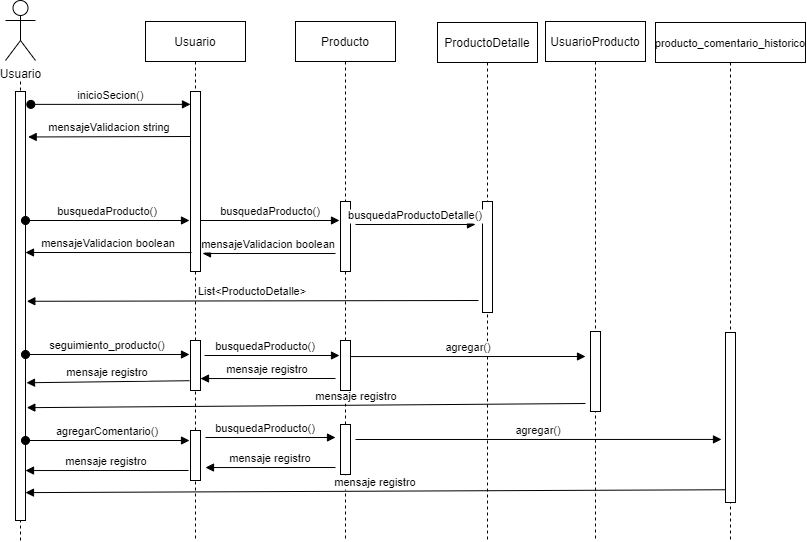

The diagram above was exported from draw.io. Its source (the exported page's mxGraphModel, read from the mxfile embedded in the PNG):
<mxGraphModel dx="782" dy="436" grid="1" gridSize="10" guides="1" tooltips="1" connect="1" arrows="1" fold="1" page="1" pageScale="1" pageWidth="850" pageHeight="1100" math="0" shadow="0">
  <root>
    <mxCell id="0" />
    <mxCell id="1" parent="0" />
    <mxCell id="3nuBFxr9cyL0pnOWT2aG-1" value="Usuario" style="shape=umlLifeline;perimeter=lifelinePerimeter;container=1;collapsible=0;recursiveResize=0;rounded=0;shadow=0;strokeWidth=1;" parent="1" vertex="1">
      <mxGeometry x="180" y="81" width="100" height="519" as="geometry" />
    </mxCell>
    <mxCell id="3nuBFxr9cyL0pnOWT2aG-2" value="" style="points=[];perimeter=orthogonalPerimeter;rounded=0;shadow=0;strokeWidth=1;" parent="3nuBFxr9cyL0pnOWT2aG-1" vertex="1">
      <mxGeometry x="45" y="70" width="10" height="180" as="geometry" />
    </mxCell>
    <mxCell id="3nuBFxr9cyL0pnOWT2aG-5" value="Producto" style="shape=umlLifeline;perimeter=lifelinePerimeter;container=1;collapsible=0;recursiveResize=0;rounded=0;shadow=0;strokeWidth=1;" parent="1" vertex="1">
      <mxGeometry x="330" y="81" width="100" height="519" as="geometry" />
    </mxCell>
    <mxCell id="3nuBFxr9cyL0pnOWT2aG-6" value="" style="points=[];perimeter=orthogonalPerimeter;rounded=0;shadow=0;strokeWidth=1;" parent="3nuBFxr9cyL0pnOWT2aG-5" vertex="1">
      <mxGeometry x="45" y="180" width="10" height="70" as="geometry" />
    </mxCell>
    <mxCell id="3nuBFxr9cyL0pnOWT2aG-8" value="busquedaProducto()" style="verticalAlign=bottom;endArrow=block;shadow=0;strokeWidth=1;" parent="1" edge="1">
      <mxGeometry relative="1" as="geometry">
        <mxPoint x="235" y="280.0000000000001" as="sourcePoint" />
        <mxPoint x="374" y="280" as="targetPoint" />
      </mxGeometry>
    </mxCell>
    <mxCell id="aKSWaa-4WrZq29W-Ahb7-1" value="Usuario&lt;br&gt;" style="shape=umlActor;verticalLabelPosition=bottom;verticalAlign=top;html=1;outlineConnect=0;" vertex="1" parent="1">
      <mxGeometry x="40" y="60" width="30" height="60" as="geometry" />
    </mxCell>
    <mxCell id="aKSWaa-4WrZq29W-Ahb7-2" value="" style="endArrow=none;dashed=1;html=1;" edge="1" parent="1">
      <mxGeometry width="50" height="50" relative="1" as="geometry">
        <mxPoint x="55" y="600" as="sourcePoint" />
        <mxPoint x="55" y="140" as="targetPoint" />
      </mxGeometry>
    </mxCell>
    <mxCell id="aKSWaa-4WrZq29W-Ahb7-3" value="ProductoDetalle" style="shape=umlLifeline;perimeter=lifelinePerimeter;container=1;collapsible=0;recursiveResize=0;rounded=0;shadow=0;strokeWidth=1;" vertex="1" parent="1">
      <mxGeometry x="472" y="82" width="100" height="518" as="geometry" />
    </mxCell>
    <mxCell id="aKSWaa-4WrZq29W-Ahb7-4" value="" style="points=[];perimeter=orthogonalPerimeter;rounded=0;shadow=0;strokeWidth=1;" vertex="1" parent="aKSWaa-4WrZq29W-Ahb7-3">
      <mxGeometry x="45" y="179" width="10" height="111" as="geometry" />
    </mxCell>
    <mxCell id="aKSWaa-4WrZq29W-Ahb7-5" value="" style="points=[];perimeter=orthogonalPerimeter;rounded=0;shadow=0;strokeWidth=1;" vertex="1" parent="1">
      <mxGeometry x="50" y="151" width="10" height="429" as="geometry" />
    </mxCell>
    <mxCell id="3nuBFxr9cyL0pnOWT2aG-3" value="inicioSecion()" style="verticalAlign=bottom;startArrow=oval;endArrow=block;startSize=8;shadow=0;strokeWidth=1;exitX=1.533;exitY=0.03;exitDx=0;exitDy=0;exitPerimeter=0;" parent="1" target="3nuBFxr9cyL0pnOWT2aG-2" edge="1" source="aKSWaa-4WrZq29W-Ahb7-5">
      <mxGeometry relative="1" as="geometry">
        <mxPoint x="70" y="191" as="sourcePoint" />
      </mxGeometry>
    </mxCell>
    <mxCell id="aKSWaa-4WrZq29W-Ahb7-6" value="mensajeValidacion string" style="verticalAlign=bottom;endArrow=block;shadow=0;strokeWidth=1;entryX=1.267;entryY=0.106;entryDx=0;entryDy=0;entryPerimeter=0;" edge="1" parent="1" target="aKSWaa-4WrZq29W-Ahb7-5">
      <mxGeometry relative="1" as="geometry">
        <mxPoint x="225" y="196" as="sourcePoint" />
        <mxPoint x="70" y="222" as="targetPoint" />
      </mxGeometry>
    </mxCell>
    <mxCell id="aKSWaa-4WrZq29W-Ahb7-11" value="busquedaProducto()" style="verticalAlign=bottom;startArrow=oval;endArrow=block;startSize=8;shadow=0;strokeWidth=1;exitX=1.1;exitY=0.094;exitDx=0;exitDy=0;exitPerimeter=0;" edge="1" parent="1">
      <mxGeometry relative="1" as="geometry">
        <mxPoint x="60" y="279.99600000000004" as="sourcePoint" />
        <mxPoint x="224" y="279.99600000000004" as="targetPoint" />
      </mxGeometry>
    </mxCell>
    <mxCell id="aKSWaa-4WrZq29W-Ahb7-12" value="mensajeValidacion boolean" style="verticalAlign=bottom;endArrow=block;shadow=0;strokeWidth=1;jumpSize=0;" edge="1" parent="1">
      <mxGeometry relative="1" as="geometry">
        <mxPoint x="370" y="313" as="sourcePoint" />
        <mxPoint x="237" y="313" as="targetPoint" />
      </mxGeometry>
    </mxCell>
    <mxCell id="aKSWaa-4WrZq29W-Ahb7-13" value="busquedaProductoDetalle()" style="verticalAlign=bottom;endArrow=block;shadow=0;strokeWidth=1;" edge="1" parent="1">
      <mxGeometry relative="1" as="geometry">
        <mxPoint x="390" y="284" as="sourcePoint" />
        <mxPoint x="510" y="284" as="targetPoint" />
      </mxGeometry>
    </mxCell>
    <mxCell id="aKSWaa-4WrZq29W-Ahb7-15" value="List&lt;ProductoDetalle&gt;" style="verticalAlign=bottom;endArrow=block;shadow=0;strokeWidth=1;jumpSize=0;entryX=1.133;entryY=0.489;entryDx=0;entryDy=0;entryPerimeter=0;" edge="1" parent="1" target="aKSWaa-4WrZq29W-Ahb7-5">
      <mxGeometry relative="1" as="geometry">
        <mxPoint x="513" y="360" as="sourcePoint" />
        <mxPoint x="390" y="360" as="targetPoint" />
      </mxGeometry>
    </mxCell>
    <mxCell id="aKSWaa-4WrZq29W-Ahb7-18" value="seguimiento_producto()" style="verticalAlign=bottom;startArrow=oval;endArrow=block;startSize=8;shadow=0;strokeWidth=1;exitX=1.1;exitY=0.094;exitDx=0;exitDy=0;exitPerimeter=0;" edge="1" parent="1">
      <mxGeometry relative="1" as="geometry">
        <mxPoint x="60" y="413.99600000000004" as="sourcePoint" />
        <mxPoint x="224" y="413.99600000000004" as="targetPoint" />
      </mxGeometry>
    </mxCell>
    <mxCell id="aKSWaa-4WrZq29W-Ahb7-19" value="mensaje registro" style="verticalAlign=bottom;endArrow=block;entryX=1.2;entryY=0.176;shadow=0;strokeWidth=1;exitX=0;exitY=0.17;exitDx=0;exitDy=0;exitPerimeter=0;entryDx=0;entryDy=0;entryPerimeter=0;" edge="1" parent="1">
      <mxGeometry relative="1" as="geometry">
        <mxPoint x="224" y="440.21" as="sourcePoint" />
        <mxPoint x="61" y="442.25399999999996" as="targetPoint" />
      </mxGeometry>
    </mxCell>
    <mxCell id="aKSWaa-4WrZq29W-Ahb7-20" value="busquedaProducto()" style="verticalAlign=bottom;endArrow=block;shadow=0;strokeWidth=1;entryX=-0.1;entryY=0.6;entryDx=0;entryDy=0;entryPerimeter=0;" edge="1" parent="1">
      <mxGeometry x="-0.0963" relative="1" as="geometry">
        <mxPoint x="239" y="415.0000000000001" as="sourcePoint" />
        <mxPoint x="374" y="415" as="targetPoint" />
        <mxPoint as="offset" />
      </mxGeometry>
    </mxCell>
    <mxCell id="aKSWaa-4WrZq29W-Ahb7-21" value="UsuarioProducto" style="shape=umlLifeline;perimeter=lifelinePerimeter;container=1;collapsible=0;recursiveResize=0;rounded=0;shadow=0;strokeWidth=1;" vertex="1" parent="1">
      <mxGeometry x="580" y="81" width="100" height="519" as="geometry" />
    </mxCell>
    <mxCell id="aKSWaa-4WrZq29W-Ahb7-22" value="" style="points=[];perimeter=orthogonalPerimeter;rounded=0;shadow=0;strokeWidth=1;" vertex="1" parent="aKSWaa-4WrZq29W-Ahb7-21">
      <mxGeometry x="45" y="310" width="10" height="80" as="geometry" />
    </mxCell>
    <mxCell id="aKSWaa-4WrZq29W-Ahb7-25" value="mensaje registro" style="verticalAlign=bottom;endArrow=block;entryX=1.133;entryY=0.737;shadow=0;strokeWidth=1;entryDx=0;entryDy=0;entryPerimeter=0;" edge="1" parent="1" target="aKSWaa-4WrZq29W-Ahb7-5">
      <mxGeometry x="-0.1795" relative="1" as="geometry">
        <mxPoint x="620" y="463" as="sourcePoint" />
        <mxPoint x="240" y="463.0439999999999" as="targetPoint" />
        <mxPoint as="offset" />
      </mxGeometry>
    </mxCell>
    <mxCell id="aKSWaa-4WrZq29W-Ahb7-27" value="mensajeValidacion boolean" style="verticalAlign=bottom;endArrow=block;shadow=0;strokeWidth=1;exitX=-0.2;exitY=0.274;exitDx=0;exitDy=0;exitPerimeter=0;jumpSize=0;" edge="1" parent="1">
      <mxGeometry relative="1" as="geometry">
        <mxPoint x="226" y="312.04600000000005" as="sourcePoint" />
        <mxPoint x="60" y="312" as="targetPoint" />
      </mxGeometry>
    </mxCell>
    <mxCell id="aKSWaa-4WrZq29W-Ahb7-28" value="producto_comentario_historico" style="shape=umlLifeline;perimeter=lifelinePerimeter;container=1;collapsible=0;recursiveResize=0;rounded=0;shadow=0;strokeWidth=1;fontSize=11;" vertex="1" parent="1">
      <mxGeometry x="690" y="82" width="150" height="518" as="geometry" />
    </mxCell>
    <mxCell id="aKSWaa-4WrZq29W-Ahb7-29" value="" style="points=[];perimeter=orthogonalPerimeter;rounded=0;shadow=0;strokeWidth=1;" vertex="1" parent="aKSWaa-4WrZq29W-Ahb7-28">
      <mxGeometry x="70" y="310" width="10" height="170" as="geometry" />
    </mxCell>
    <mxCell id="aKSWaa-4WrZq29W-Ahb7-32" value="agregarComentario()" style="verticalAlign=bottom;startArrow=oval;endArrow=block;startSize=8;shadow=0;strokeWidth=1;exitX=1.1;exitY=0.094;exitDx=0;exitDy=0;exitPerimeter=0;" edge="1" parent="1">
      <mxGeometry relative="1" as="geometry">
        <mxPoint x="60" y="499.9960000000001" as="sourcePoint" />
        <mxPoint x="224" y="499.9960000000001" as="targetPoint" />
      </mxGeometry>
    </mxCell>
    <mxCell id="aKSWaa-4WrZq29W-Ahb7-35" value="busquedaProducto()" style="verticalAlign=bottom;endArrow=block;shadow=0;strokeWidth=1;" edge="1" parent="1">
      <mxGeometry x="-0.0769" relative="1" as="geometry">
        <mxPoint x="240" y="497" as="sourcePoint" />
        <mxPoint x="370" y="497" as="targetPoint" />
        <mxPoint as="offset" />
      </mxGeometry>
    </mxCell>
    <mxCell id="aKSWaa-4WrZq29W-Ahb7-36" value="mensaje registro" style="verticalAlign=bottom;endArrow=block;entryX=1.2;entryY=0.176;shadow=0;strokeWidth=1;entryDx=0;entryDy=0;entryPerimeter=0;" edge="1" parent="1">
      <mxGeometry relative="1" as="geometry">
        <mxPoint x="370" y="527" as="sourcePoint" />
        <mxPoint x="240" y="527.0439999999999" as="targetPoint" />
      </mxGeometry>
    </mxCell>
    <mxCell id="aKSWaa-4WrZq29W-Ahb7-37" value="mensaje registro" style="verticalAlign=bottom;endArrow=block;entryX=1.2;entryY=0.176;shadow=0;strokeWidth=1;entryDx=0;entryDy=0;entryPerimeter=0;" edge="1" parent="1">
      <mxGeometry relative="1" as="geometry">
        <mxPoint x="223" y="530" as="sourcePoint" />
        <mxPoint x="60" y="530.0439999999999" as="targetPoint" />
      </mxGeometry>
    </mxCell>
    <mxCell id="aKSWaa-4WrZq29W-Ahb7-40" value="agregar()" style="verticalAlign=bottom;endArrow=block;shadow=0;strokeWidth=1;entryX=-0.4;entryY=0.629;entryDx=0;entryDy=0;entryPerimeter=0;" edge="1" parent="1" target="aKSWaa-4WrZq29W-Ahb7-29">
      <mxGeometry relative="1" as="geometry">
        <mxPoint x="390" y="499" as="sourcePoint" />
        <mxPoint x="734" y="500" as="targetPoint" />
      </mxGeometry>
    </mxCell>
    <mxCell id="aKSWaa-4WrZq29W-Ahb7-41" value="mensaje registro" style="verticalAlign=bottom;endArrow=block;shadow=0;strokeWidth=1;exitX=0;exitY=0.925;exitDx=0;exitDy=0;exitPerimeter=0;entryX=1;entryY=0.935;entryDx=0;entryDy=0;entryPerimeter=0;" edge="1" parent="1" source="aKSWaa-4WrZq29W-Ahb7-29" target="aKSWaa-4WrZq29W-Ahb7-5">
      <mxGeometry relative="1" as="geometry">
        <mxPoint x="750" y="530" as="sourcePoint" />
        <mxPoint x="70" y="549" as="targetPoint" />
        <mxPoint as="offset" />
      </mxGeometry>
    </mxCell>
    <mxCell id="aKSWaa-4WrZq29W-Ahb7-44" value="" style="points=[];perimeter=orthogonalPerimeter;rounded=0;shadow=0;strokeWidth=1;" vertex="1" parent="1">
      <mxGeometry x="225" y="400" width="10" height="50" as="geometry" />
    </mxCell>
    <mxCell id="aKSWaa-4WrZq29W-Ahb7-45" value="" style="points=[];perimeter=orthogonalPerimeter;rounded=0;shadow=0;strokeWidth=1;" vertex="1" parent="1">
      <mxGeometry x="375" y="400" width="10" height="50" as="geometry" />
    </mxCell>
    <mxCell id="aKSWaa-4WrZq29W-Ahb7-47" value="agregar()" style="verticalAlign=bottom;endArrow=block;shadow=0;strokeWidth=1;" edge="1" parent="1">
      <mxGeometry relative="1" as="geometry">
        <mxPoint x="385" y="416.06999999999994" as="sourcePoint" />
        <mxPoint x="620" y="416" as="targetPoint" />
      </mxGeometry>
    </mxCell>
    <mxCell id="aKSWaa-4WrZq29W-Ahb7-48" value="mensaje registro" style="verticalAlign=bottom;endArrow=block;entryX=1.2;entryY=0.176;shadow=0;strokeWidth=1;entryDx=0;entryDy=0;entryPerimeter=0;" edge="1" parent="1">
      <mxGeometry relative="1" as="geometry">
        <mxPoint x="370" y="438" as="sourcePoint" />
        <mxPoint x="235" y="438.0439999999999" as="targetPoint" />
      </mxGeometry>
    </mxCell>
    <mxCell id="aKSWaa-4WrZq29W-Ahb7-49" value="" style="points=[];perimeter=orthogonalPerimeter;rounded=0;shadow=0;strokeWidth=1;" vertex="1" parent="1">
      <mxGeometry x="225" y="490" width="10" height="50" as="geometry" />
    </mxCell>
    <mxCell id="aKSWaa-4WrZq29W-Ahb7-50" value="" style="points=[];perimeter=orthogonalPerimeter;rounded=0;shadow=0;strokeWidth=1;" vertex="1" parent="1">
      <mxGeometry x="375" y="484" width="10" height="50" as="geometry" />
    </mxCell>
  </root>
</mxGraphModel>